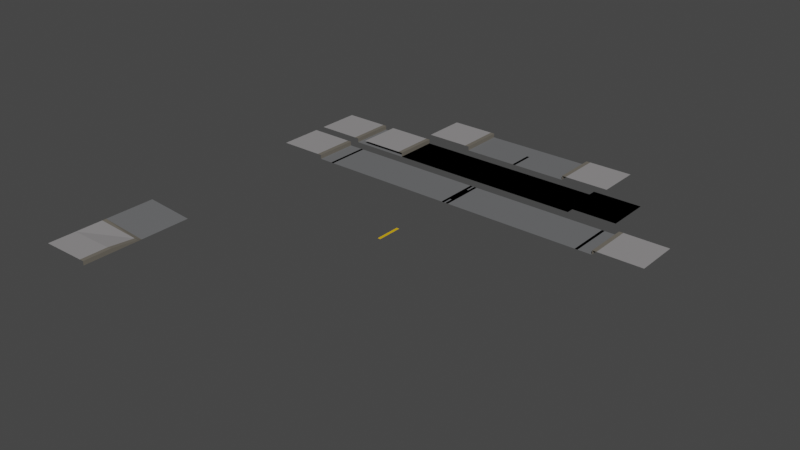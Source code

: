 # Source: roadCutaway.blend  (saved by Blender 3.3.6; exported with 4.5.12 LTS)
import bpy
from mathutils import Matrix  # noqa: F401  (used for matrix-valued properties, if any)

bpy.ops.wm.read_factory_settings(use_empty=True)
scene = bpy.context.scene
scene.name = 'Scene'

# ---- collections
col_collection = bpy.data.collections.new('Collection'); scene.collection.children.link(col_collection)

# ---- images (referenced by path relative to the original .blend; pixels are not part of the script)
import os
ASSET_DIR = os.environ.get("B2B_ASSET_DIR", "")  # directory of the original .blend (textures are referenced by path, not embedded)
HERE = os.path.dirname(os.path.abspath(__file__))  # packed textures are extracted next to this script under _unpacked/

def load_image(name, relpath, width, height, colorspace="sRGB"):
    """Load a texture the original file referenced (path relative to the .blend, or extracted next to this script)."""
    p = next((c for c in (os.path.join(HERE, relpath), os.path.join(ASSET_DIR, relpath)) if relpath and os.path.exists(c)), "")
    if p:
        img = bpy.data.images.load(p, check_existing=True)
        img.name = name
    else:  # same state as the original file: an image datablock whose file is absent (Cycles renders it pink)
        img = bpy.data.images.new(name, width, height)
        img.source = "FILE"
        img.filepath = "//" + (relpath or name)
    img.colorspace_settings.name = colorspace
    return img
img_roadcutaway_png = load_image('roadCutaway.png', 'roadCutaway.png', 1024, 1024, 'sRGB')

# ---- materials (node trees are filled in below, after node groups)
mat_roadmaterial = bpy.data.materials.new('roadMaterial')
mat_roadmaterial.use_transparent_shadow = False
mat_flint = bpy.data.materials.new('flint')
mat_flint.use_transparent_shadow = False
mat_street = bpy.data.materials.new('street')
mat_street.use_transparent_shadow = False
mat_sidewalk = bpy.data.materials.new('sidewalk')
mat_sidewalk.use_transparent_shadow = False
mat_yellowpaint = bpy.data.materials.new('yellowPaint')
mat_yellowpaint.use_transparent_shadow = False
mat_whitepaint = bpy.data.materials.new('whitePaint')
mat_whitepaint.use_transparent_shadow = False

# ---- material node trees
mat_roadmaterial.use_nodes = True; mat_roadmaterial.node_tree.nodes.clear()
_N = mat_roadmaterial.node_tree.nodes; _L = mat_roadmaterial.node_tree.links
n0 = _N.new('ShaderNodeBsdfPrincipled'); n0.name = 'Principled BSDF'; n0.location = (10, 300)
n0.distribution = 'GGX'
n0.subsurface_method = 'RANDOM_WALK_SKIN'
n0.inputs[2].default_value = 0.85
n0.inputs[3].default_value = 1.45
n0.inputs[13].default_value = 0.125
n0.inputs[27].default_value = (0.0, 0.0, 0.0, 1.0)
n0.inputs[28].default_value = 1.0
n1 = _N.new('ShaderNodeOutputMaterial'); n1.name = 'Material Output'; n1.location = (300, 300)
n2 = _N.new('ShaderNodeTexImage'); n2.name = 'Image Texture'; n2.location = (-280, 279)
n2.image = img_roadcutaway_png
_L.new(n0.outputs[0], n1.inputs[0])
_L.new(n2.outputs[0], n0.inputs[0])
n1.is_active_output = True
mat_flint.use_nodes = True; mat_flint.node_tree.nodes.clear()
_N = mat_flint.node_tree.nodes; _L = mat_flint.node_tree.links
n0 = _N.new('ShaderNodeBsdfPrincipled'); n0.name = 'Principled BSDF'; n0.location = (10, 300)
n0.distribution = 'GGX'
n0.subsurface_method = 'RANDOM_WALK_SKIN'
n0.inputs[0].default_value = (0.159, 0.1441, 0.1195, 1.0)
n0.inputs[3].default_value = 1.45
n0.inputs[27].default_value = (0.0, 0.0, 0.0, 1.0)
n0.inputs[28].default_value = 1.0
n1 = _N.new('ShaderNodeOutputMaterial'); n1.name = 'Material Output'; n1.location = (300, 300)
_L.new(n0.outputs[0], n1.inputs[0])
n1.is_active_output = True
mat_street.use_nodes = True; mat_street.node_tree.nodes.clear()
_N = mat_street.node_tree.nodes; _L = mat_street.node_tree.links
n0 = _N.new('ShaderNodeBsdfPrincipled'); n0.name = 'Principled BSDF'; n0.location = (10, 300)
n0.distribution = 'GGX'
n0.subsurface_method = 'RANDOM_WALK_SKIN'
n0.inputs[0].default_value = (0.1463, 0.1483, 0.1524, 1.0)
n0.inputs[2].default_value = 0.75
n0.inputs[3].default_value = 1.45
n0.inputs[13].default_value = 0.0
n0.inputs[27].default_value = (0.0, 0.0, 0.0, 1.0)
n0.inputs[28].default_value = 1.0
n1 = _N.new('ShaderNodeOutputMaterial'); n1.name = 'Material Output'; n1.location = (300, 300)
_L.new(n0.outputs[0], n1.inputs[0])
n1.is_active_output = True
mat_sidewalk.use_nodes = True; mat_sidewalk.node_tree.nodes.clear()
_N = mat_sidewalk.node_tree.nodes; _L = mat_sidewalk.node_tree.links
n0 = _N.new('ShaderNodeBsdfPrincipled'); n0.name = 'Principled BSDF'; n0.location = (10, 300)
n0.distribution = 'GGX'
n0.subsurface_method = 'RANDOM_WALK_SKIN'
n0.inputs[0].default_value = (0.2812, 0.2718, 0.2749, 1.0)
n0.inputs[2].default_value = 0.7
n0.inputs[3].default_value = 1.45
n0.inputs[13].default_value = 0.0
n0.inputs[27].default_value = (0.0, 0.0, 0.0, 1.0)
n0.inputs[28].default_value = 1.0
n1 = _N.new('ShaderNodeOutputMaterial'); n1.name = 'Material Output'; n1.location = (300, 300)
_L.new(n0.outputs[0], n1.inputs[0])
n1.is_active_output = True
mat_yellowpaint.use_nodes = True; mat_yellowpaint.node_tree.nodes.clear()
_N = mat_yellowpaint.node_tree.nodes; _L = mat_yellowpaint.node_tree.links
n0 = _N.new('ShaderNodeBsdfPrincipled'); n0.name = 'Principled BSDF'; n0.location = (10, 300)
n0.distribution = 'GGX'
n0.subsurface_method = 'RANDOM_WALK_SKIN'
n0.inputs[0].default_value = (0.8, 0.4708, 0.0, 1.0)
n0.inputs[3].default_value = 1.45
n0.inputs[27].default_value = (0.0, 0.0, 0.0, 1.0)
n0.inputs[28].default_value = 1.0
n1 = _N.new('ShaderNodeOutputMaterial'); n1.name = 'Material Output'; n1.location = (300, 300)
_L.new(n0.outputs[0], n1.inputs[0])
n1.is_active_output = True
mat_whitepaint.use_nodes = True; mat_whitepaint.node_tree.nodes.clear()
_N = mat_whitepaint.node_tree.nodes; _L = mat_whitepaint.node_tree.links
n0 = _N.new('ShaderNodeBsdfPrincipled'); n0.name = 'Principled BSDF'; n0.location = (10, 300)
n0.distribution = 'GGX'
n0.subsurface_method = 'RANDOM_WALK_SKIN'
n0.inputs[3].default_value = 1.45
n0.inputs[27].default_value = (0.0, 0.0, 0.0, 1.0)
n0.inputs[28].default_value = 1.0
n1 = _N.new('ShaderNodeOutputMaterial'); n1.name = 'Material Output'; n1.location = (300, 300)
_L.new(n0.outputs[0], n1.inputs[0])
n1.is_active_output = True

# ---- world
world_world = bpy.data.worlds.new('World'); scene.world = world_world
world_world.use_nodes = True; world_world.node_tree.nodes.clear()
_N = world_world.node_tree.nodes; _L = world_world.node_tree.links
n0 = _N.new('ShaderNodeOutputWorld'); n0.name = 'World Output'; n0.location = (300, 300)
n1 = _N.new('ShaderNodeBackground'); n1.name = 'Background'; n1.location = (10, 300)
n1.inputs[0].default_value = (0.05088, 0.05088, 0.05088, 1.0)
_L.new(n1.outputs[0], n0.inputs[0])
n0.is_active_output = True
world_world.color = (0.05088, 0.05088, 0.05088)
world_world.use_sun_shadow = False
world_world.sun_shadow_jitter_overblur = 0.0

# ---- meshes
me_roadcutaway = bpy.data.meshes.new('roadCutaway')
me_roadcutaway.from_pydata([(3.0, -0.8, 0.0), (3.0, 0.8, 0.0), (5.6, -0.8, 0.0), (5.6, 0.8, 0.0), (5.6, -0.8, 0.15), (5.75, -0.8, 0.15), (5.6, 0.8, 0.15), (5.75, 0.8, 0.15), (7.35, 0.8, 0.15), (7.35, -0.8, 0.15), (5.1, 0.8, 0.0), (5.1, -0.8, 0.0), (0.0, 0.8, 0.0), (0.0, -0.8, 0.0), (-3.0, -0.8, 0.0), (-3.0, 0.8, 0.0), (-5.6, -0.8, 0.0), (-5.6, 0.8, 0.0), (-5.6, -0.8, 0.15), (-5.75, -0.8, 0.15), (-5.6, 0.8, 0.15), (-5.75, 0.8, 0.15), (-7.35, 0.8, 0.15), (-7.35, -0.8, 0.15), (-5.1, 0.8, 0.0), (-5.1, -0.8, 0.0)], [], [(1, 0, 11, 10), (5, 9, 8, 7), (6, 4, 5, 7), (3, 2, 4, 6), (11, 2, 3, 10), (1, 12, 13, 0), (15, 24, 25, 14), (19, 21, 22, 23), (20, 21, 19, 18), (17, 20, 18, 16), (25, 24, 17, 16), (15, 14, 13, 12)])
me_roadcutaway.polygons.foreach_set('material_index', [2, 3, 1, 1, 2, 2, 2, 3, 1, 1, 2, 2])
_uv = me_roadcutaway.uv_layers.new(name='UVMap')
_uv.uv.foreach_set('vector', [0.21, 0.6, 0.001, 0.6, 0.001, 0.32, 0.21, 0.32, 0.001, 0.2134, 0.001, 0.001, 0.21, 0.0009998, 0.21, 0.2134, 0.21, 0.2334, 0.001, 0.2334, 0.001, 0.2134, 0.21, 0.2134, 0.21, 0.2534, 0.001, 0.2534, 0.001, 0.2334, 0.21, 0.2334, 0.001, 0.32, 0.001, 0.2534, 0.21, 0.2534, 0.21, 0.32, 0.21, 0.6, 0.21, 0.999, 0.001, 0.999, 0.0009999, 0.6, 0.21, 0.6, 0.21, 0.32, 0.001, 0.32, 0.0009999, 0.6, 0.001, 0.2134, 0.21, 0.2134, 0.21, 0.0009998, 0.001, 0.001, 0.21, 0.2334, 0.21, 0.2134, 0.001, 0.2134, 0.001, 0.2334, 0.21, 0.2534, 0.21, 0.2334, 0.001, 0.2334, 0.001, 0.2534, 0.001, 0.32, 0.21, 0.32, 0.21, 0.2534, 0.001, 0.2534, 0.21, 0.6, 0.0009999, 0.6, 0.001, 0.999, 0.21, 0.999])
me_roadcutaway.materials.append(mat_roadmaterial)
me_roadcutaway.materials.append(mat_flint)
me_roadcutaway.materials.append(mat_street)
me_roadcutaway.materials.append(mat_sidewalk)
me_roadcutaway.use_remesh_fix_poles = True
me_roadcutaway.use_remesh_preserve_attributes = False
me_roadcutaway.update()
me_roadcutawaynoparking = bpy.data.meshes.new('roadCutawayNoParking')
me_roadcutawaynoparking.from_pydata([(3.0, -0.8, 0.0), (3.0, 0.8, 0.0), (3.5, -0.8, 0.0), (3.5, 0.8, 0.0), (3.5, -0.8, 0.15), (3.65, -0.8, 0.15), (3.5, 0.8, 0.15), (3.65, 0.8, 0.15), (5.25, 0.8, 0.15), (5.25, -0.8, 0.15), (0.0, 0.8, 0.0), (0.0, -0.8, 0.0), (-3.0, -0.8, 0.0), (-3.0, 0.8, 0.0), (-3.5, -0.8, 0.0), (-3.5, 0.8, 0.0), (-3.5, -0.8, 0.15), (-3.65, -0.8, 0.15), (-3.5, 0.8, 0.15), (-3.65, 0.8, 0.15), (-5.25, 0.8, 0.15), (-5.25, -0.8, 0.15)], [], [(5, 9, 8, 7), (6, 4, 5, 7), (3, 2, 4, 6), (0, 2, 3, 1), (1, 10, 11, 0), (17, 19, 20, 21), (18, 19, 17, 16), (15, 18, 16, 14), (12, 13, 15, 14), (13, 12, 11, 10)])
me_roadcutawaynoparking.polygons.foreach_set('material_index', [3, 1, 1, 2, 2, 3, 1, 1, 2, 2])
_uv = me_roadcutawaynoparking.uv_layers.new(name='UVMap')
_uv.uv.foreach_set('vector', [0.001, 0.2134, 0.001, 0.001, 0.21, 0.0009998, 0.21, 0.2134, 0.21, 0.2334, 0.001, 0.2334, 0.001, 0.2134, 0.21, 0.2134, 0.21, 0.2534, 0.001, 0.2534, 0.001, 0.2334, 0.21, 0.2334, 0.001, 0.6, 0.001, 0.5333, 0.21, 0.5333, 0.21, 0.6, 0.21, 0.6, 0.21, 0.999, 0.001, 0.999, 0.0009999, 0.6, 0.001, 0.2134, 0.21, 0.2134, 0.21, 0.0009998, 0.001, 0.001, 0.21, 0.2334, 0.21, 0.2134, 0.001, 0.2134, 0.001, 0.2334, 0.21, 0.2534, 0.21, 0.2334, 0.001, 0.2334, 0.001, 0.2534, 0.001, 0.6, 0.21, 0.6, 0.21, 0.5333, 0.001, 0.5333, 0.21, 0.6, 0.0009999, 0.6, 0.001, 0.999, 0.21, 0.999])
me_roadcutawaynoparking.materials.append(mat_roadmaterial)
me_roadcutawaynoparking.materials.append(mat_flint)
me_roadcutawaynoparking.materials.append(mat_street)
me_roadcutawaynoparking.materials.append(mat_sidewalk)
me_roadcutawaynoparking.use_remesh_fix_poles = True
me_roadcutawaynoparking.use_remesh_preserve_attributes = False
me_roadcutawaynoparking.update()
me_roadcutawaysinglelane = bpy.data.meshes.new('roadCutawaySingleLane')
me_roadcutawaysinglelane.from_pydata([(1.5, -0.8, 0.0), (1.5, 0.8, 0.0), (2.0, -0.8, 0.0), (2.0, 0.8, 0.0), (2.0, -0.8, 0.15), (2.15, -0.8, 0.15), (2.0, 0.8, 0.15), (2.15, 0.8, 0.15), (3.75, 0.8, 0.15), (3.75, -0.8, 0.15), (-1.5, -0.8, 0.0), (-1.5, 0.8, 0.0), (-2.0, -0.8, 0.0), (-2.0, 0.8, 0.0), (-2.0, -0.8, 0.15), (-2.15, -0.8, 0.15), (-2.0, 0.8, 0.15), (-2.15, 0.8, 0.15), (-3.75, 0.8, 0.15), (-3.75, -0.8, 0.15), (0.0, -0.8, 0.0), (0.0, 0.8, 0.0)], [], [(5, 9, 8, 7), (6, 4, 5, 7), (3, 2, 4, 6), (0, 2, 3, 1), (15, 17, 18, 19), (16, 17, 15, 14), (13, 16, 14, 12), (10, 11, 13, 12), (21, 20, 0, 1), (11, 10, 20, 21)])
me_roadcutawaysinglelane.polygons.foreach_set('material_index', [3, 1, 1, 2, 3, 1, 1, 2, 2, 2])
_uv = me_roadcutawaysinglelane.uv_layers.new(name='UVMap')
_uv.uv.foreach_set('vector', [0.001, 0.2134, 0.001, 0.001, 0.21, 0.0009998, 0.21, 0.2134, 0.21, 0.2334, 0.001, 0.2334, 0.001, 0.2134, 0.21, 0.2134, 0.21, 0.2534, 0.001, 0.2534, 0.001, 0.2334, 0.21, 0.2334, 0.001, 0.6, 0.001, 0.5333, 0.21, 0.5333, 0.21, 0.6, 0.001, 0.2134, 0.21, 0.2134, 0.21, 0.0009998, 0.001, 0.001, 0.21, 0.2334, 0.21, 0.2134, 0.001, 0.2134, 0.001, 0.2334, 0.21, 0.2534, 0.21, 0.2334, 0.001, 0.2334, 0.001, 0.2534, 0.001, 0.6, 0.21, 0.6, 0.21, 0.5333, 0.001, 0.5333, 0.85, 0.7995, 0.641, 0.7995, 0.641, 0.999, 0.85, 0.999, 0.85, 0.6, 0.641, 0.6, 0.641, 0.7995, 0.85, 0.7995])
me_roadcutawaysinglelane.materials.append(mat_roadmaterial)
me_roadcutawaysinglelane.materials.append(mat_flint)
me_roadcutawaysinglelane.materials.append(mat_street)
me_roadcutawaysinglelane.materials.append(mat_sidewalk)
me_roadcutawaysinglelane.use_remesh_fix_poles = True
me_roadcutawaysinglelane.use_remesh_preserve_attributes = False
me_roadcutawaysinglelane.update()
me_roadcutawaynoparking_001 = bpy.data.meshes.new('roadCutawayNoParking.001')
me_roadcutawaynoparking_001.from_pydata([(3.0, -0.8, 0.0), (3.0, 0.8, 0.0), (3.5, -0.8, 0.0), (3.5, 0.8, 0.0), (3.5, -0.8, 0.15), (3.65, -0.8, 0.15), (3.5, 0.8, 0.15), (3.65, 0.8, 0.15), (5.25, 0.8, 0.15), (5.25, -0.8, 0.15), (0.0, 0.8, 0.0), (0.0, -0.8, 0.0), (-3.0, -0.8, 0.0), (-3.0, 0.8, 0.0), (-5.6, -0.8, 0.0), (-5.6, 0.8, 0.0), (-5.6, -0.8, 0.15), (-5.75, -0.8, 0.15), (-5.6, 0.8, 0.15), (-5.75, 0.8, 0.15), (-7.35, 0.8, 0.15), (-7.35, -0.8, 0.15), (-5.1, 0.8, 0.0), (-5.1, -0.8, 0.0)], [], [(5, 9, 8, 7), (6, 4, 5, 7), (3, 2, 4, 6), (0, 2, 3, 1), (1, 10, 11, 0), (13, 12, 11, 10), (13, 22, 23, 12), (17, 19, 20, 21), (18, 19, 17, 16), (15, 18, 16, 14), (23, 22, 15, 14)])
me_roadcutawaynoparking_001.polygons.foreach_set('material_index', [3, 0, 0, 2, 2, 2, 2, 3, 1, 1, 2])
_uv = me_roadcutawaynoparking_001.uv_layers.new(name='UVMap')
_uv.uv.foreach_set('vector', [0.001, 0.2134, 0.001, 0.001, 0.21, 0.0009998, 0.21, 0.2134, 0.21, 0.2334, 0.001, 0.2334, 0.001, 0.2134, 0.21, 0.2134, 0.21, 0.2534, 0.001, 0.2534, 0.001, 0.2334, 0.21, 0.2334, 0.001, 0.6, 0.001, 0.5333, 0.21, 0.5333, 0.21, 0.6, 0.21, 0.6, 0.21, 0.999, 0.001, 0.999, 0.0009999, 0.6, 0.21, 0.6, 0.0009999, 0.6, 0.001, 0.999, 0.21, 0.999, 0.21, 0.6, 0.21, 0.32, 0.001, 0.32, 0.0009999, 0.6, 0.001, 0.2134, 0.21, 0.2134, 0.21, 0.0009998, 0.001, 0.001, 0.21, 0.2334, 0.21, 0.2134, 0.001, 0.2134, 0.001, 0.2334, 0.21, 0.2534, 0.21, 0.2334, 0.001, 0.2334, 0.001, 0.2534, 0.001, 0.32, 0.21, 0.32, 0.21, 0.2534, 0.001, 0.2534])
me_roadcutawaynoparking_001.materials.append(mat_roadmaterial)
me_roadcutawaynoparking_001.materials.append(mat_flint)
me_roadcutawaynoparking_001.materials.append(mat_street)
me_roadcutawaynoparking_001.materials.append(mat_sidewalk)
me_roadcutawaynoparking_001.use_remesh_fix_poles = True
me_roadcutawaynoparking_001.use_remesh_preserve_attributes = False
me_roadcutawaynoparking_001.update()
me_plane = bpy.data.meshes.new('Plane')
me_plane.from_pydata([(0.03, -0.8, 0.0), (0.13, -0.8, 0.0), (0.03, 0.8, 0.0), (0.13, 0.8, 0.0), (-0.13, -0.8, 0.0), (-0.03, -0.8, 0.0), (-0.13, 0.8, 0.0), (-0.03, 0.8, 0.0)], [], [(0, 1, 3, 2), (4, 5, 7, 6)])
_uv = me_plane.uv_layers.new(name='UVMap')
_uv.uv.foreach_set('vector', [0.0, 0.0, 1.0, 0.0, 1.0, 1.0, 0.0, 1.0, 0.0, 0.0, 1.0, 0.0, 1.0, 1.0, 0.0, 1.0])
me_plane.materials.append(mat_yellowpaint)
me_plane.use_remesh_fix_poles = True
me_plane.use_remesh_preserve_attributes = False
me_plane.update()
me_plane_001 = bpy.data.meshes.new('Plane.001')
me_plane_001.from_pydata([(0.05, 4.115, 0.0), (-0.05, 4.115, 0.0), (0.05, 3.2, 0.0), (-0.05, 3.2, 0.0), (-0.05, -0.4572, 0.0), (0.05, -0.4572, 0.0), (-0.05, 0.4572, 0.0), (0.05, 0.4572, 0.0), (0.05, -3.2, 0.0), (-0.05, -3.2, 0.0), (0.05, -4.115, 0.0), (-0.05, -4.115, 0.0)], [], [(3, 2, 0, 1), (4, 5, 7, 6), (11, 10, 8, 9)])
_uv = me_plane_001.uv_layers.new(name='UVMap')
_uv.uv.foreach_set('vector', [0.0, 0.0, 1.0, 0.0, 1.0, 1.0, 0.0, 1.0, 0.0, 0.0, 1.0, 0.0, 1.0, 1.0, 0.0, 1.0, 0.0, 0.0, 1.0, 0.0, 1.0, 1.0, 0.0, 1.0])
me_plane_001.materials.append(mat_yellowpaint)
me_plane_001.use_remesh_fix_poles = True
me_plane_001.use_remesh_preserve_attributes = False
me_plane_001.update()
me_plane_002 = bpy.data.meshes.new('Plane.002')
me_plane_002.from_pydata([(5.0, -0.8, 0.0), (5.1, -0.8, 0.0), (5.0, 0.8, 0.0), (5.1, 0.8, 0.0), (-5.1, -0.8, 0.0), (-5.0, -0.8, 0.0), (-5.1, 0.8, 0.0), (-5.0, 0.8, 0.0)], [], [(0, 1, 3, 2), (4, 5, 7, 6)])
_uv = me_plane_002.uv_layers.new(name='UVMap')
_uv.uv.foreach_set('vector', [0.0, 0.0, 1.0, 0.0, 1.0, 1.0, 0.0, 1.0, 0.0, 0.0, 1.0, 0.0, 1.0, 1.0, 0.0, 1.0])
me_plane_002.materials.append(mat_whitepaint)
me_plane_002.use_remesh_fix_poles = True
me_plane_002.use_remesh_preserve_attributes = False
me_plane_002.update()
me_squarecurb = bpy.data.meshes.new('squareCurb')
me_squarecurb.from_pydata([(-1.0, -0.925, 0.0), (0.75, -0.925, -0.15), (0.6, -1.5, 2.98e-08), (0.75, -1.0, -0.15), (0.75, -1.0, -0.1), (0.6, -1.0, -0.1), (-1.0, -1.0, 2.98e-08), (0.6, -0.925, -0.1371), (-1.0, -0.925, 2.235e-08), (-1.0, 1.788e-07, 0.0), (0.75, 1.192e-07, -0.15), (-1.0, -1.5, 2.98e-08), (-1.0, -0.6937, 0.0), (0.75, -0.6937, -0.15), (0.75, -1.5, 2.98e-08), (0.75, -1.5, -0.15), (0.6, -2.0, 2.98e-08), (-1.0, -2.0, 2.98e-08), (0.75, -2.0, 2.98e-08), (0.75, -2.0, -0.15)], [], [(3, 4, 14, 15), (4, 3, 1), (1, 7, 5, 4), (5, 7, 8, 6), (5, 6, 11, 2), (0, 12, 13, 1), (12, 9, 10, 13), (4, 5, 2, 14), (14, 2, 16, 18), (15, 14, 18, 19), (2, 11, 17, 16)])
me_squarecurb.polygons.foreach_set('material_index', [2, 2, 2, 2, 3, 1, 1, 2, 2, 2, 3])
_uv = me_squarecurb.uv_layers.new(name='UVMap')
_uv.uv.foreach_set('vector', [0.0015, 0.233, 0.0015, 0.253, 0.105, 0.253, 0.105, 0.233, 0.0015, 0.253, 0.0015, 0.233, 0.02, 0.253, 0.21, 0.253, 0.1883, 0.253, 0.1883, 0.233, 0.21, 0.233, 0.21, 0.233, 0.21, 0.253, 0.0015, 0.253, 0.0015, 0.233, 0.0015, 0.213, 0.0015, 0.0007263, 0.105, 0.0007263, 0.105, 0.213, 0.0015, 0.57, 0.05143, 0.57, 0.05143, 0.3534, 0.0015, 0.3534, 0.05143, 0.57, 0.21, 0.57, 0.21, 0.3534, 0.05143, 0.3534, 0.0015, 0.233, 0.0015, 0.213, 0.105, 0.213, 0.105, 0.233, 0.21, 0.233, 0.21, 0.213, 0.105, 0.213, 0.105, 0.233, 0.21, 0.233, 0.21, 0.253, 0.105, 0.253, 0.105, 0.233, 0.21, 0.213, 0.21, 0.0007263, 0.105, 0.0007263, 0.105, 0.213])
me_squarecurb.materials.append(mat_roadmaterial)
me_squarecurb.materials.append(mat_street)
me_squarecurb.materials.append(mat_flint)
me_squarecurb.materials.append(mat_sidewalk)
me_squarecurb.use_remesh_fix_poles = True
me_squarecurb.use_remesh_preserve_attributes = False
me_squarecurb.update()

# ---- objects
ob_roadcutaway = bpy.data.objects.new('roadCutaway', me_roadcutaway)
ob_roadcutawaynoparking = bpy.data.objects.new('roadCutawayNoParking', me_roadcutawaynoparking)
ob_roadcutawaysinglelane = bpy.data.objects.new('roadCutawaySingleLane', me_roadcutawaysinglelane)
ob_roadcutawaysideparking = bpy.data.objects.new('roadCutawaySideParking', me_roadcutawaynoparking_001)
ob_linescenterdoubleyellow = bpy.data.objects.new('linesCenterDoubleYellow', me_plane)
ob_linescenterdottedyellow = bpy.data.objects.new('linesCenterDottedYellow', me_plane_001)
ob_linesshoulderwhite = bpy.data.objects.new('linesShoulderWhite', me_plane_002)
ob_squarecurb = bpy.data.objects.new('squareCurb', me_squarecurb)

# ---- transforms, parenting, visibility, modifiers, constraints
ob_roadcutaway.location = (0.0, 0.0, 0.0)
_vg = ob_roadcutaway.vertex_groups.new(name='vehicle')
_vg = ob_roadcutaway.vertex_groups.new(name='parking')
_vg = ob_roadcutaway.vertex_groups.new(name='gutter')
_vg = ob_roadcutaway.vertex_groups.new(name='curb')
_vg = ob_roadcutaway.vertex_groups.new(name='sidewalk')
ob_roadcutawaynoparking.location = (0.0, 2.0, 0.0)
_vg = ob_roadcutawaynoparking.vertex_groups.new(name='vehicle')
_vg = ob_roadcutawaynoparking.vertex_groups.new(name='gutter')
_vg = ob_roadcutawaynoparking.vertex_groups.new(name='curb')
_vg = ob_roadcutawaynoparking.vertex_groups.new(name='sidewalk')
ob_roadcutawaysinglelane.location = (0.0, 4.0, 0.0)
_vg = ob_roadcutawaysinglelane.vertex_groups.new(name='vehicle')
_vg = ob_roadcutawaysinglelane.vertex_groups.new(name='gutter')
_vg = ob_roadcutawaysinglelane.vertex_groups.new(name='curb')
_vg = ob_roadcutawaysinglelane.vertex_groups.new(name='sidewalk')
ob_roadcutawaysideparking.location = (0.0, 2.0, 0.0)
_vg = ob_roadcutawaysideparking.vertex_groups.new(name='vehicle')
_vg = ob_roadcutawaysideparking.vertex_groups.new(name='gutter')
_vg = ob_roadcutawaysideparking.vertex_groups.new(name='curb')
_vg = ob_roadcutawaysideparking.vertex_groups.new(name='sidewalk')
_vg = ob_roadcutawaysideparking.vertex_groups.new(name='parking')
ob_linescenterdoubleyellow.location = (0.0, 0.0, 0.0)
ob_linescenterdottedyellow.location = (0.0, 0.0, 0.0)
ob_linesshoulderwhite.location = (0.0, 0.0, 0.0)
ob_squarecurb.location = (-6.35, -7.0, 0.15)
ob_squarecurb.scale = (1.0, 2.0, 1.0)
_vg = ob_squarecurb.vertex_groups.new(name='vehicle')
_vg = ob_squarecurb.vertex_groups.new(name='parking')
_vg = ob_squarecurb.vertex_groups.new(name='gutter')
_vg = ob_squarecurb.vertex_groups.new(name='curb')
_vg = ob_squarecurb.vertex_groups.new(name='sidewalk')

# ---- collection membership
col_collection.objects.link(ob_roadcutaway)
col_collection.objects.link(ob_roadcutawaynoparking)
col_collection.objects.link(ob_roadcutawaysinglelane)
col_collection.objects.link(ob_roadcutawaysideparking)
col_collection.objects.link(ob_linescenterdoubleyellow)
col_collection.objects.link(ob_linescenterdottedyellow)
col_collection.objects.link(ob_linesshoulderwhite)
col_collection.objects.link(ob_squarecurb)

# ---- scene / render settings (as saved in the file)
scene.frame_start = 1; scene.frame_end = 250; scene.frame_set(1)
scene.render.engine = 'BLENDER_EEVEE_NEXT'
scene.cycles.sampling_pattern = 'TABULATED_SOBOL'
scene.cycles.use_light_tree = False
scene.view_settings.view_transform = 'Filmic'
bpy.context.view_layer.update()

# ---- added for rendering (the .blend has no active camera and no usable light): camera, sun
cam_auto = bpy.data.cameras.new('AutoCamera')
cam_auto.lens = 50.0
cam_auto.sensor_width = 36.0
cam_auto.clip_end = 1000.0
ob_auto_camera = bpy.data.objects.new('AutoCamera', cam_auto)
scene.collection.objects.link(ob_auto_camera)
ob_auto_camera.location = (19.9676, -27.0611, 16.049)
ob_auto_camera.rotation_euler = (1.09748, -7.21219e-08, 0.694738)
scene.camera = ob_auto_camera
light_auto_sun = bpy.data.lights.new('AutoSun', 'SUN')
light_auto_sun.energy = 3.0
light_auto_sun.angle = 0.0523599
ob_auto_sun = bpy.data.objects.new('AutoSun', light_auto_sun)
scene.collection.objects.link(ob_auto_sun)
ob_auto_sun.rotation_euler = (0.872665, 0.174533, 0.523599)
bpy.context.view_layer.update()
